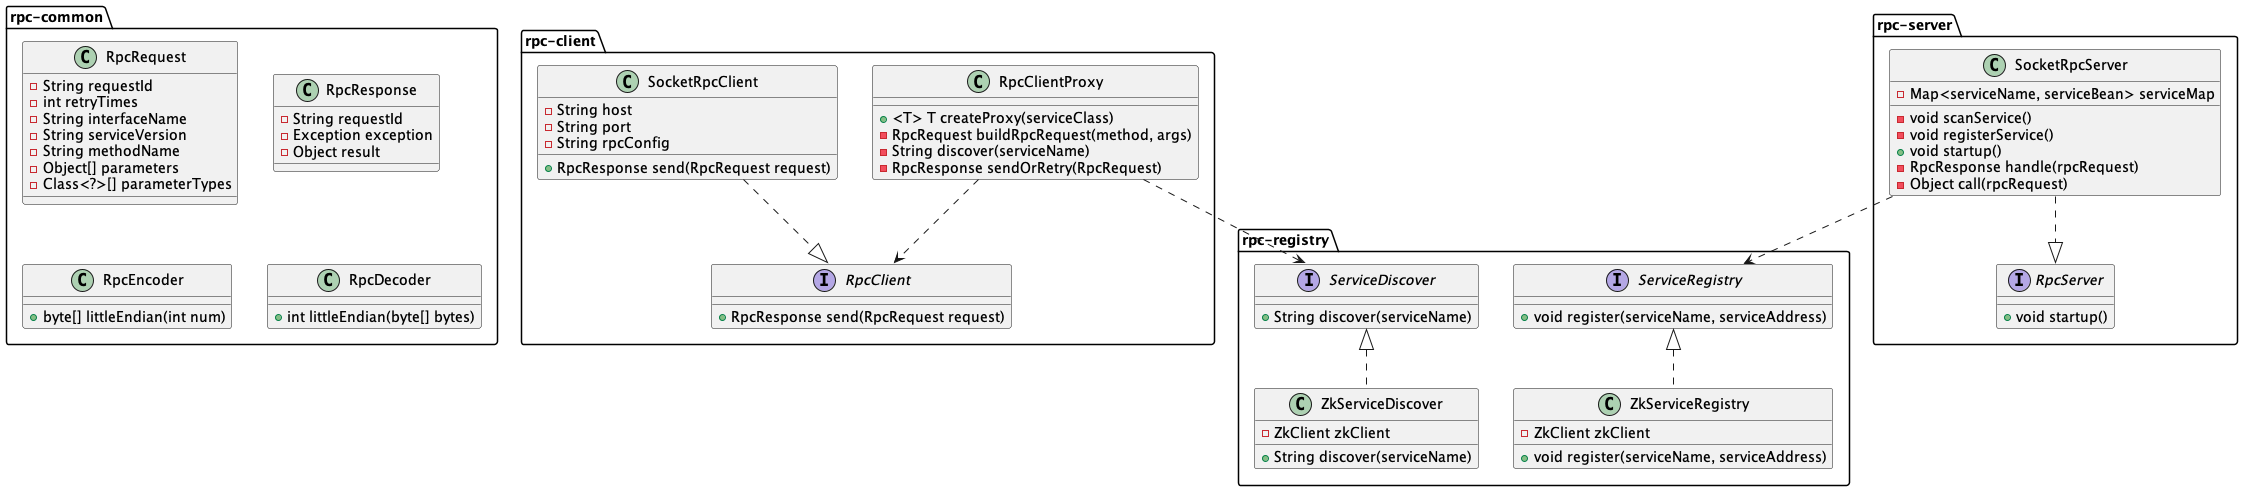

The diagram above was rendered by PlantUML. Its source (embedded in the PNG):
@startuml
'https://plantuml.com/class-diagram

package "rpc-common" {

    class RpcRequest {
      - String requestId
      - int retryTimes
      - String interfaceName
      - String serviceVersion
      - String methodName
      - Object[] parameters
      - Class<?>[] parameterTypes
    }


    class RpcResponse {
      - String requestId
      - Exception exception
      - Object result
    }

    class RpcEncoder {
      + byte[] littleEndian(int num)
    }

    class RpcDecoder {
      + int littleEndian(byte[] bytes)
    }
}



package "rpc-registry" {

    interface ServiceRegistry {
      + void register(serviceName, serviceAddress)
    }

    interface ServiceDiscover {
      + String discover(serviceName)
    }

    class ZkServiceRegistry {
      - ZkClient zkClient
      + void register(serviceName, serviceAddress)
    }

    class ZkServiceDiscover {
      - ZkClient zkClient
      + String discover(serviceName)
    }

    ServiceRegistry <|.. ZkServiceRegistry
    ServiceDiscover <|.. ZkServiceDiscover
}


package "rpc-client" {

    class RpcClientProxy {
      + <T> T createProxy(serviceClass)
      - RpcRequest buildRpcRequest(method, args)
      - String discover(serviceName)
      - RpcResponse sendOrRetry(RpcRequest)
    }

    interface RpcClient {
      + RpcResponse send(RpcRequest request)
    }

    class SocketRpcClient {
      - String host
      - String port
      - String rpcConfig
      + RpcResponse send(RpcRequest request)
    }

    SocketRpcClient ..|> RpcClient
    RpcClientProxy ..> RpcClient
    RpcClientProxy ..> ServiceDiscover
}


package "rpc-server" {

    interface RpcServer {
      + void startup()
    }

    class SocketRpcServer {
      - Map<serviceName, serviceBean> serviceMap
      - void scanService()
      - void registerService()
      + void startup()
      - RpcResponse handle(rpcRequest)
      - Object call(rpcRequest)
    }

    SocketRpcServer ..|> RpcServer
    SocketRpcServer ..> ServiceRegistry
}


@enduml